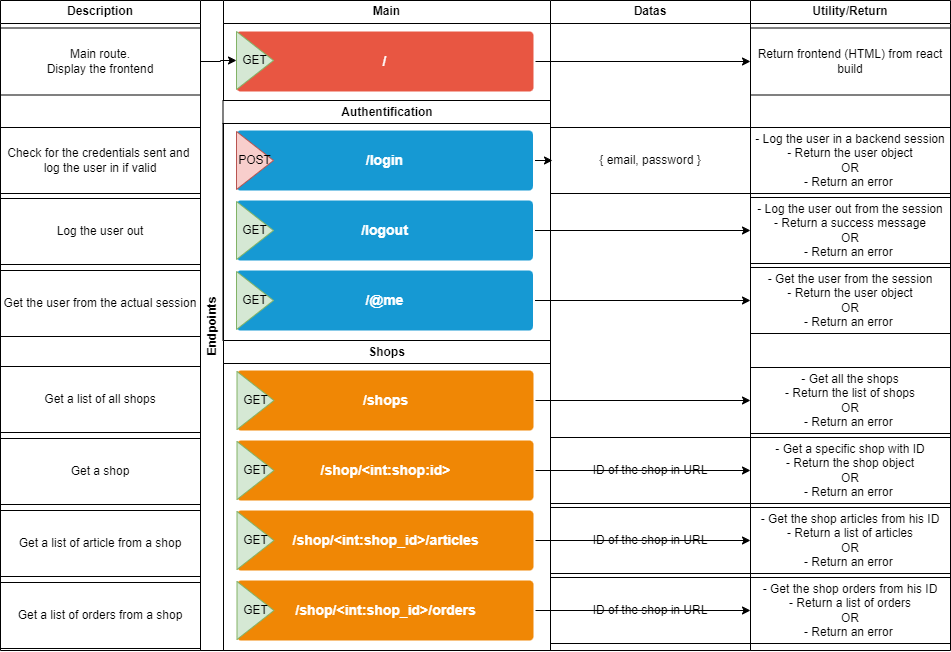

The diagram above was exported from draw.io. Its source (the exported page's mxGraphModel, read from the mxfile embedded in the PNG):
<mxGraphModel dx="1683" dy="918" grid="1" gridSize="10" guides="1" tooltips="1" connect="1" arrows="1" fold="1" page="1" pageScale="1" pageWidth="1169" pageHeight="827" background="none" math="0" shadow="0">
  <root>
    <mxCell id="0" />
    <mxCell id="1" parent="0" />
    <mxCell id="WyL4lTrS8RD97QlZPRIh-1783" value="Endpoints" style="swimlane;horizontal=0;whiteSpace=wrap;html=1;" vertex="1" parent="1">
      <mxGeometry x="200" width="350" height="650" as="geometry" />
    </mxCell>
    <mxCell id="WyL4lTrS8RD97QlZPRIh-1784" value="Main" style="swimlane;whiteSpace=wrap;html=1;" vertex="1" parent="WyL4lTrS8RD97QlZPRIh-1783">
      <mxGeometry x="23" width="327" height="101" as="geometry">
        <mxRectangle x="23" width="140" height="30" as="alternateBounds" />
      </mxGeometry>
    </mxCell>
    <mxCell id="1753" value="/" style="rounded=1;whiteSpace=wrap;html=1;shadow=0;labelBackgroundColor=none;strokeColor=none;strokeWidth=3;fillColor=#e85642;fontFamily=Helvetica;fontSize=14;fontColor=#FFFFFF;align=center;spacing=5;fontStyle=1;arcSize=7;perimeterSpacing=2;" parent="WyL4lTrS8RD97QlZPRIh-1784" vertex="1">
      <mxGeometry x="13" y="31" width="297" height="60" as="geometry" />
    </mxCell>
    <mxCell id="WyL4lTrS8RD97QlZPRIh-1796" value="GET" style="triangle;whiteSpace=wrap;html=1;fillColor=#d5e8d4;strokeColor=#82b366;" vertex="1" parent="WyL4lTrS8RD97QlZPRIh-1784">
      <mxGeometry x="13" y="31" width="37" height="58" as="geometry" />
    </mxCell>
    <mxCell id="WyL4lTrS8RD97QlZPRIh-1786" value="Authentification" style="swimlane;whiteSpace=wrap;html=1;" vertex="1" parent="WyL4lTrS8RD97QlZPRIh-1783">
      <mxGeometry x="22.5" y="100" width="327.5" height="240" as="geometry">
        <mxRectangle x="23" width="140" height="30" as="alternateBounds" />
      </mxGeometry>
    </mxCell>
    <mxCell id="WyL4lTrS8RD97QlZPRIh-1787" value="/logout" style="rounded=1;whiteSpace=wrap;html=1;shadow=0;labelBackgroundColor=none;strokeColor=none;strokeWidth=3;fillColor=#1699d3;fontFamily=Helvetica;fontSize=14;fontColor=#FFFFFF;align=center;spacing=5;fontStyle=1;arcSize=7;perimeterSpacing=2;" vertex="1" parent="WyL4lTrS8RD97QlZPRIh-1786">
      <mxGeometry x="13.5" y="100" width="296.5" height="60" as="geometry" />
    </mxCell>
    <mxCell id="WyL4lTrS8RD97QlZPRIh-1788" value="/@me" style="rounded=1;whiteSpace=wrap;html=1;shadow=0;labelBackgroundColor=none;strokeColor=none;strokeWidth=3;fillColor=#1699d3;fontFamily=Helvetica;fontSize=14;fontColor=#FFFFFF;align=center;spacing=5;fontStyle=1;arcSize=7;perimeterSpacing=2;" vertex="1" parent="WyL4lTrS8RD97QlZPRIh-1786">
      <mxGeometry x="13.5" y="170" width="296.5" height="60" as="geometry" />
    </mxCell>
    <mxCell id="WyL4lTrS8RD97QlZPRIh-1785" value="/login" style="rounded=1;whiteSpace=wrap;html=1;shadow=0;labelBackgroundColor=none;strokeColor=none;strokeWidth=3;fillColor=#1699d3;fontFamily=Helvetica;fontSize=14;fontColor=#FFFFFF;align=center;spacing=5;fontStyle=1;arcSize=7;perimeterSpacing=2;" vertex="1" parent="WyL4lTrS8RD97QlZPRIh-1786">
      <mxGeometry x="13.5" y="30" width="296.5" height="60" as="geometry" />
    </mxCell>
    <mxCell id="WyL4lTrS8RD97QlZPRIh-1817" value="GET" style="triangle;whiteSpace=wrap;html=1;fillColor=#d5e8d4;strokeColor=#82b366;" vertex="1" parent="WyL4lTrS8RD97QlZPRIh-1786">
      <mxGeometry x="13.5" y="101" width="37" height="58" as="geometry" />
    </mxCell>
    <mxCell id="WyL4lTrS8RD97QlZPRIh-1818" value="GET" style="triangle;whiteSpace=wrap;html=1;fillColor=#d5e8d4;strokeColor=#82b366;" vertex="1" parent="WyL4lTrS8RD97QlZPRIh-1786">
      <mxGeometry x="13.5" y="171" width="37" height="58" as="geometry" />
    </mxCell>
    <mxCell id="WyL4lTrS8RD97QlZPRIh-1823" value="POST" style="triangle;whiteSpace=wrap;html=1;fillColor=#f8cecc;strokeColor=#b85450;" vertex="1" parent="WyL4lTrS8RD97QlZPRIh-1786">
      <mxGeometry x="13.5" y="31" width="37" height="58" as="geometry" />
    </mxCell>
    <mxCell id="WyL4lTrS8RD97QlZPRIh-1790" value="Shops" style="swimlane;whiteSpace=wrap;html=1;" vertex="1" parent="WyL4lTrS8RD97QlZPRIh-1783">
      <mxGeometry x="23" y="340" width="327" height="310" as="geometry">
        <mxRectangle x="23" width="140" height="30" as="alternateBounds" />
      </mxGeometry>
    </mxCell>
    <mxCell id="WyL4lTrS8RD97QlZPRIh-1791" value="/shop/&amp;lt;int:shop:id&amp;gt;" style="rounded=1;whiteSpace=wrap;html=1;shadow=0;labelBackgroundColor=none;strokeColor=none;strokeWidth=3;fillColor=#F08705;fontFamily=Helvetica;fontSize=14;fontColor=#FFFFFF;align=center;spacing=5;fontStyle=1;arcSize=7;perimeterSpacing=2;" vertex="1" parent="WyL4lTrS8RD97QlZPRIh-1790">
      <mxGeometry x="13.5" y="100" width="296.5" height="60" as="geometry" />
    </mxCell>
    <mxCell id="WyL4lTrS8RD97QlZPRIh-1792" value="/shop/&amp;lt;int:shop_id&amp;gt;/articles" style="rounded=1;whiteSpace=wrap;html=1;shadow=0;labelBackgroundColor=none;strokeColor=none;strokeWidth=3;fillColor=#F08705;fontFamily=Helvetica;fontSize=14;fontColor=#FFFFFF;align=center;spacing=5;fontStyle=1;arcSize=7;perimeterSpacing=2;" vertex="1" parent="WyL4lTrS8RD97QlZPRIh-1790">
      <mxGeometry x="13.5" y="170" width="296.5" height="60" as="geometry" />
    </mxCell>
    <mxCell id="WyL4lTrS8RD97QlZPRIh-1793" value="/shops" style="rounded=1;whiteSpace=wrap;html=1;shadow=0;labelBackgroundColor=none;strokeColor=none;strokeWidth=3;fillColor=#F08705;fontFamily=Helvetica;fontSize=14;fontColor=#FFFFFF;align=center;spacing=5;fontStyle=1;arcSize=7;perimeterSpacing=2;" vertex="1" parent="WyL4lTrS8RD97QlZPRIh-1790">
      <mxGeometry x="13.5" y="30" width="296.5" height="60" as="geometry" />
    </mxCell>
    <mxCell id="WyL4lTrS8RD97QlZPRIh-1794" value="/shop/&amp;lt;int:shop_id&amp;gt;/orders" style="rounded=1;whiteSpace=wrap;html=1;shadow=0;labelBackgroundColor=none;strokeColor=none;strokeWidth=3;fillColor=#F08705;fontFamily=Helvetica;fontSize=14;fontColor=#FFFFFF;align=center;spacing=5;fontStyle=1;arcSize=7;perimeterSpacing=2;" vertex="1" parent="WyL4lTrS8RD97QlZPRIh-1790">
      <mxGeometry x="13.5" y="240" width="296.5" height="60" as="geometry" />
    </mxCell>
    <mxCell id="WyL4lTrS8RD97QlZPRIh-1819" value="GET" style="triangle;whiteSpace=wrap;html=1;fillColor=#d5e8d4;strokeColor=#82b366;" vertex="1" parent="WyL4lTrS8RD97QlZPRIh-1790">
      <mxGeometry x="13.5" y="31" width="37" height="58" as="geometry" />
    </mxCell>
    <mxCell id="WyL4lTrS8RD97QlZPRIh-1820" value="GET" style="triangle;whiteSpace=wrap;html=1;fillColor=#d5e8d4;strokeColor=#82b366;" vertex="1" parent="WyL4lTrS8RD97QlZPRIh-1790">
      <mxGeometry x="13.5" y="101" width="37" height="58" as="geometry" />
    </mxCell>
    <mxCell id="WyL4lTrS8RD97QlZPRIh-1821" value="GET" style="triangle;whiteSpace=wrap;html=1;fillColor=#d5e8d4;strokeColor=#82b366;" vertex="1" parent="WyL4lTrS8RD97QlZPRIh-1790">
      <mxGeometry x="13.5" y="171" width="37" height="58" as="geometry" />
    </mxCell>
    <mxCell id="WyL4lTrS8RD97QlZPRIh-1822" value="GET" style="triangle;whiteSpace=wrap;html=1;fillColor=#d5e8d4;strokeColor=#82b366;" vertex="1" parent="WyL4lTrS8RD97QlZPRIh-1790">
      <mxGeometry x="13.5" y="241" width="37" height="58" as="geometry" />
    </mxCell>
    <mxCell id="WyL4lTrS8RD97QlZPRIh-1844" value="Description" style="swimlane;whiteSpace=wrap;html=1;" vertex="1" parent="1">
      <mxGeometry width="200" height="650" as="geometry" />
    </mxCell>
    <mxCell id="WyL4lTrS8RD97QlZPRIh-1845" value="Main route.&lt;div&gt;Display the frontend&lt;/div&gt;" style="rounded=0;whiteSpace=wrap;html=1;" vertex="1" parent="WyL4lTrS8RD97QlZPRIh-1844">
      <mxGeometry y="27.5" width="200" height="67" as="geometry" />
    </mxCell>
    <mxCell id="WyL4lTrS8RD97QlZPRIh-1861" value="Check for the credentials sent and&amp;nbsp;&lt;div&gt;log the user in if valid&lt;/div&gt;" style="rounded=0;whiteSpace=wrap;html=1;" vertex="1" parent="WyL4lTrS8RD97QlZPRIh-1844">
      <mxGeometry y="127" width="200" height="66" as="geometry" />
    </mxCell>
    <mxCell id="WyL4lTrS8RD97QlZPRIh-1885" value="Log the user out" style="rounded=0;whiteSpace=wrap;html=1;" vertex="1" parent="WyL4lTrS8RD97QlZPRIh-1844">
      <mxGeometry y="198" width="200" height="66" as="geometry" />
    </mxCell>
    <mxCell id="WyL4lTrS8RD97QlZPRIh-1886" value="Get the user from the actual session" style="rounded=0;whiteSpace=wrap;html=1;" vertex="1" parent="WyL4lTrS8RD97QlZPRIh-1844">
      <mxGeometry y="270" width="200" height="66" as="geometry" />
    </mxCell>
    <mxCell id="WyL4lTrS8RD97QlZPRIh-1887" value="Get a list of all shops" style="rounded=0;whiteSpace=wrap;html=1;" vertex="1" parent="WyL4lTrS8RD97QlZPRIh-1844">
      <mxGeometry y="366" width="200" height="66" as="geometry" />
    </mxCell>
    <mxCell id="WyL4lTrS8RD97QlZPRIh-1888" value="Get a shop&lt;span style=&quot;color: rgba(0, 0, 0, 0); font-family: monospace; font-size: 0px; text-align: start; text-wrap: nowrap;&quot;&gt;%3CmxGraphModel%3E%3Croot%3E%3CmxCell%20id%3D%220%22%2F%3E%3CmxCell%20id%3D%221%22%20parent%3D%220%22%2F%3E%3CmxCell%20id%3D%222%22%20value%3D%22Get%20a%20list%20of%20all%20shops%22%20style%3D%22rounded%3D0%3BwhiteSpace%3Dwrap%3Bhtml%3D1%3B%22%20vertex%3D%221%22%20parent%3D%221%22%3E%3CmxGeometry%20y%3D%22366%22%20width%3D%22200%22%20height%3D%2266%22%20as%3D%22geometry%22%2F%3E%3C%2FmxCell%3E%3C%2Froot%3E%3C%2FmxGraphModel%3E&lt;/span&gt;" style="rounded=0;whiteSpace=wrap;html=1;" vertex="1" parent="WyL4lTrS8RD97QlZPRIh-1844">
      <mxGeometry y="438" width="200" height="66" as="geometry" />
    </mxCell>
    <mxCell id="WyL4lTrS8RD97QlZPRIh-1889" value="Get a list of article from a shop" style="rounded=0;whiteSpace=wrap;html=1;" vertex="1" parent="WyL4lTrS8RD97QlZPRIh-1844">
      <mxGeometry y="510" width="200" height="66" as="geometry" />
    </mxCell>
    <mxCell id="WyL4lTrS8RD97QlZPRIh-1890" value="Get a list of orders from a shop" style="rounded=0;whiteSpace=wrap;html=1;" vertex="1" parent="WyL4lTrS8RD97QlZPRIh-1844">
      <mxGeometry y="582" width="200" height="66" as="geometry" />
    </mxCell>
    <mxCell id="WyL4lTrS8RD97QlZPRIh-1849" value="Datas" style="swimlane;whiteSpace=wrap;html=1;" vertex="1" parent="1">
      <mxGeometry x="550" width="200" height="650" as="geometry" />
    </mxCell>
    <mxCell id="WyL4lTrS8RD97QlZPRIh-1854" value="{ email, password }" style="rounded=0;whiteSpace=wrap;html=1;" vertex="1" parent="WyL4lTrS8RD97QlZPRIh-1849">
      <mxGeometry y="127" width="200" height="66" as="geometry" />
    </mxCell>
    <mxCell id="WyL4lTrS8RD97QlZPRIh-1869" value="- Get all the shops&lt;div&gt;- Return the list of shops&lt;span style=&quot;color: rgba(0, 0, 0, 0); font-family: monospace; font-size: 0px; text-align: start; text-wrap: nowrap;&quot;&gt;%3CmxGraphModel%3E%3Croot%3E%3CmxCell%20id%3D%220%22%2F%3E%3CmxCell%20id%3D%221%22%20parent%3D%220%22%2F%3E%3CmxCell%20id%3D%222%22%20value%3D%22-%20Get%20the%20user%20from%20the%20session%26lt%3Bdiv%26gt%3B-%20Return%20the%20user%20object%26lt%3B%2Fdiv%26gt%3B%26lt%3Bdiv%26gt%3BOR%26lt%3B%2Fdiv%26gt%3B%26lt%3Bdiv%26gt%3B-%20Return%20an%20error%26amp%3Bnbsp%3B%26lt%3B%2Fdiv%26gt%3B%22%20style%3D%22rounded%3D0%3BwhiteSpace%3Dwrap%3Bhtml%3D1%3B%22%20vertex%3D%221%22%20parent%3D%221%22%3E%3CmxGeometry%20x%3D%22750%22%20y%3D%22260%22%20width%3D%22200%22%20height%3D%2266%22%20as%3D%22geometry%22%2F%3E%3C%2FmxCell%3E%3C%2Froot%3E%3C%2FmxGraphModel%3E&lt;/span&gt;&lt;br&gt;&lt;div&gt;OR&lt;/div&gt;&lt;div&gt;- Return an error&amp;nbsp;&lt;/div&gt;&lt;/div&gt;" style="rounded=0;whiteSpace=wrap;html=1;" vertex="1" parent="WyL4lTrS8RD97QlZPRIh-1849">
      <mxGeometry x="200" y="367" width="200" height="66" as="geometry" />
    </mxCell>
    <mxCell id="WyL4lTrS8RD97QlZPRIh-1881" value="ID of the shop in URL" style="rounded=0;whiteSpace=wrap;html=1;" vertex="1" parent="WyL4lTrS8RD97QlZPRIh-1849">
      <mxGeometry y="437" width="200" height="66" as="geometry" />
    </mxCell>
    <mxCell id="WyL4lTrS8RD97QlZPRIh-1883" value="ID of the shop in URL" style="rounded=0;whiteSpace=wrap;html=1;" vertex="1" parent="WyL4lTrS8RD97QlZPRIh-1849">
      <mxGeometry y="507" width="200" height="66" as="geometry" />
    </mxCell>
    <mxCell id="WyL4lTrS8RD97QlZPRIh-1884" value="ID of the shop in URL" style="rounded=0;whiteSpace=wrap;html=1;" vertex="1" parent="WyL4lTrS8RD97QlZPRIh-1849">
      <mxGeometry y="577" width="200" height="66" as="geometry" />
    </mxCell>
    <mxCell id="WyL4lTrS8RD97QlZPRIh-1857" style="edgeStyle=orthogonalEdgeStyle;rounded=0;orthogonalLoop=1;jettySize=auto;html=1;exitX=1;exitY=0.5;exitDx=0;exitDy=0;entryX=0.01;entryY=0.508;entryDx=0;entryDy=0;entryPerimeter=0;" edge="1" parent="1" source="WyL4lTrS8RD97QlZPRIh-1785">
      <mxGeometry relative="1" as="geometry">
        <mxPoint x="552" y="160.52800000000013" as="targetPoint" />
      </mxGeometry>
    </mxCell>
    <mxCell id="WyL4lTrS8RD97QlZPRIh-1862" value="Utility/Return" style="swimlane;whiteSpace=wrap;html=1;" vertex="1" parent="1">
      <mxGeometry x="750" width="200" height="650" as="geometry" />
    </mxCell>
    <mxCell id="WyL4lTrS8RD97QlZPRIh-1863" value="Return frontend (HTML) from react build" style="rounded=0;whiteSpace=wrap;html=1;" vertex="1" parent="WyL4lTrS8RD97QlZPRIh-1862">
      <mxGeometry y="27.5" width="200" height="67" as="geometry" />
    </mxCell>
    <mxCell id="WyL4lTrS8RD97QlZPRIh-1864" value="- Log the user in a backend session&lt;div&gt;- Return the user object&lt;/div&gt;&lt;div&gt;OR&lt;/div&gt;&lt;div&gt;- Return an error&amp;nbsp;&lt;/div&gt;" style="rounded=0;whiteSpace=wrap;html=1;" vertex="1" parent="WyL4lTrS8RD97QlZPRIh-1862">
      <mxGeometry y="127" width="200" height="66" as="geometry" />
    </mxCell>
    <mxCell id="WyL4lTrS8RD97QlZPRIh-1867" value="- Log the user out from the session&lt;div&gt;- Return a success message&lt;/div&gt;&lt;div&gt;OR&lt;/div&gt;&lt;div&gt;- Return an error&amp;nbsp;&lt;/div&gt;" style="rounded=0;whiteSpace=wrap;html=1;" vertex="1" parent="WyL4lTrS8RD97QlZPRIh-1862">
      <mxGeometry y="197" width="200" height="66" as="geometry" />
    </mxCell>
    <mxCell id="WyL4lTrS8RD97QlZPRIh-1868" value="- Get the user from the session&lt;div&gt;- Return the user object&lt;/div&gt;&lt;div&gt;OR&lt;/div&gt;&lt;div&gt;- Return an error&amp;nbsp;&lt;/div&gt;" style="rounded=0;whiteSpace=wrap;html=1;" vertex="1" parent="WyL4lTrS8RD97QlZPRIh-1862">
      <mxGeometry y="267" width="200" height="66" as="geometry" />
    </mxCell>
    <mxCell id="WyL4lTrS8RD97QlZPRIh-1875" value="- Get a specific shop with ID&lt;div&gt;- Return the shop object&lt;span style=&quot;color: rgba(0, 0, 0, 0); font-family: monospace; font-size: 0px; text-align: start; text-wrap: nowrap;&quot;&gt;%3CmxGraphModel%3E%3Croot%3E%3CmxCell%20id%3D%220%22%2F%3E%3CmxCell%20id%3D%221%22%20parent%3D%220%22%2F%3E%3CmxCell%20id%3D%222%22%20value%3D%22-%20Get%20the%20user%20from%20the%20session%26lt%3Bdiv%26gt%3B-%20Return%20the%20user%20object%26lt%3B%2Fdiv%26gt%3B%26lt%3Bdiv%26gt%3BOR%26lt%3B%2Fdiv%26gt%3B%26lt%3Bdiv%26gt%3B-%20Return%20an%20error%26amp%3Bnbsp%3B%26lt%3B%2Fdiv%26gt%3B%22%20style%3D%22rounded%3D0%3BwhiteSpace%3Dwrap%3Bhtml%3D1%3B%22%20vertex%3D%221%22%20parent%3D%221%22%3E%3CmxGeometry%20x%3D%22750%22%20y%3D%22260%22%20width%3D%22200%22%20height%3D%2266%22%20as%3D%22geometry%22%2F%3E%3C%2FmxCell%3E%3C%2Froot%3E%3C%2FmxGraphModel%3E&lt;/span&gt;&lt;br&gt;&lt;div&gt;OR&lt;/div&gt;&lt;div&gt;- Return an error&amp;nbsp;&lt;/div&gt;&lt;/div&gt;" style="rounded=0;whiteSpace=wrap;html=1;" vertex="1" parent="WyL4lTrS8RD97QlZPRIh-1862">
      <mxGeometry y="437" width="200" height="66" as="geometry" />
    </mxCell>
    <mxCell id="WyL4lTrS8RD97QlZPRIh-1876" value="- Get the shop articles from his ID&lt;div&gt;- Return a list of articles&lt;span style=&quot;color: rgba(0, 0, 0, 0); font-family: monospace; font-size: 0px; text-align: start; text-wrap: nowrap;&quot;&gt;%3CmxGraphModel%3E%3Croot%3E%3CmxCell%20id%3D%220%22%2F%3E%3CmxCell%20id%3D%221%22%20parent%3D%220%22%2F%3E%3CmxCell%20id%3D%222%22%20value%3D%22-%20Get%20the%20user%20from%20the%20session%26lt%3Bdiv%26gt%3B-%20Return%20the%20user%20object%26lt%3B%2Fdiv%26gt%3B%26lt%3Bdiv%26gt%3BOR%26lt%3B%2Fdiv%26gt%3B%26lt%3Bdiv%26gt%3B-%20Return%20an%20error%26amp%3Bnbsp%3B%26lt%3B%2Fdiv%26gt%3B%22%20style%3D%22rounded%3D0%3BwhiteSpace%3Dwrap%3Bhtml%3D1%3B%22%20vertex%3D%221%22%20parent%3D%221%22%3E%3CmxGeometry%20x%3D%22750%22%20y%3D%22260%22%20width%3D%22200%22%20height%3D%2266%22%20as%3D%22geometry%22%2F%3E%3C%2FmxCell%3E%3C%2Froot%3E%3C%2FmxGraphModel%3E&lt;/span&gt;&lt;br&gt;&lt;div&gt;OR&lt;/div&gt;&lt;div&gt;- Return an error&amp;nbsp;&lt;/div&gt;&lt;/div&gt;" style="rounded=0;whiteSpace=wrap;html=1;" vertex="1" parent="WyL4lTrS8RD97QlZPRIh-1862">
      <mxGeometry y="507" width="200" height="66" as="geometry" />
    </mxCell>
    <mxCell id="WyL4lTrS8RD97QlZPRIh-1877" value="- Get the shop orders from his ID&lt;div&gt;- Return a list of orders&lt;span style=&quot;color: rgba(0, 0, 0, 0); font-family: monospace; font-size: 0px; text-align: start; text-wrap: nowrap;&quot;&gt;%3CmxGraphModel%3E%3Croot%3E%3CmxCell%20id%3D%220%22%2F%3E%3CmxCell%20id%3D%221%22%20parent%3D%220%22%2F%3E%3CmxCell%20id%3D%222%22%20value%3D%22-%20Get%20the%20user%20from%20the%20session%26lt%3Bdiv%26gt%3B-%20Return%20the%20user%20object%26lt%3B%2Fdiv%26gt%3B%26lt%3Bdiv%26gt%3BOR%26lt%3B%2Fdiv%26gt%3B%26lt%3Bdiv%26gt%3B-%20Return%20an%20error%26amp%3Bnbsp%3B%26lt%3B%2Fdiv%26gt%3B%22%20style%3D%22rounded%3D0%3BwhiteSpace%3Dwrap%3Bhtml%3D1%3B%22%20vertex%3D%221%22%20parent%3D%221%22%3E%3CmxGeometry%20x%3D%22750%22%20y%3D%22260%22%20width%3D%22200%22%20height%3D%2266%22%20as%3D%22geometry%22%2F%3E%3C%2FmxCell%3E%3C%2Froot%3E%3C%2FmxGraphModel%3E&lt;/span&gt;&lt;br&gt;&lt;div&gt;OR&lt;/div&gt;&lt;div&gt;- Return an error&amp;nbsp;&lt;/div&gt;&lt;/div&gt;" style="rounded=0;whiteSpace=wrap;html=1;" vertex="1" parent="WyL4lTrS8RD97QlZPRIh-1862">
      <mxGeometry y="577" width="200" height="66" as="geometry" />
    </mxCell>
    <mxCell id="WyL4lTrS8RD97QlZPRIh-1865" value="" style="edgeStyle=orthogonalEdgeStyle;rounded=0;orthogonalLoop=1;jettySize=auto;html=1;" edge="1" parent="1" source="WyL4lTrS8RD97QlZPRIh-1845" target="WyL4lTrS8RD97QlZPRIh-1796">
      <mxGeometry relative="1" as="geometry" />
    </mxCell>
    <mxCell id="WyL4lTrS8RD97QlZPRIh-1866" style="edgeStyle=orthogonalEdgeStyle;rounded=0;orthogonalLoop=1;jettySize=auto;html=1;exitX=1;exitY=0.5;exitDx=0;exitDy=0;" edge="1" parent="1" source="1753" target="WyL4lTrS8RD97QlZPRIh-1863">
      <mxGeometry relative="1" as="geometry" />
    </mxCell>
    <mxCell id="WyL4lTrS8RD97QlZPRIh-1870" style="edgeStyle=orthogonalEdgeStyle;rounded=0;orthogonalLoop=1;jettySize=auto;html=1;exitX=1;exitY=0.5;exitDx=0;exitDy=0;" edge="1" parent="1" source="WyL4lTrS8RD97QlZPRIh-1788" target="WyL4lTrS8RD97QlZPRIh-1868">
      <mxGeometry relative="1" as="geometry" />
    </mxCell>
    <mxCell id="WyL4lTrS8RD97QlZPRIh-1871" style="edgeStyle=orthogonalEdgeStyle;rounded=0;orthogonalLoop=1;jettySize=auto;html=1;exitX=1;exitY=0.5;exitDx=0;exitDy=0;" edge="1" parent="1" source="WyL4lTrS8RD97QlZPRIh-1787" target="WyL4lTrS8RD97QlZPRIh-1867">
      <mxGeometry relative="1" as="geometry" />
    </mxCell>
    <mxCell id="WyL4lTrS8RD97QlZPRIh-1872" style="edgeStyle=orthogonalEdgeStyle;rounded=0;orthogonalLoop=1;jettySize=auto;html=1;exitX=1;exitY=0.5;exitDx=0;exitDy=0;" edge="1" parent="1" source="WyL4lTrS8RD97QlZPRIh-1793" target="WyL4lTrS8RD97QlZPRIh-1869">
      <mxGeometry relative="1" as="geometry" />
    </mxCell>
    <mxCell id="WyL4lTrS8RD97QlZPRIh-1878" style="edgeStyle=orthogonalEdgeStyle;rounded=0;orthogonalLoop=1;jettySize=auto;html=1;exitX=1;exitY=0.5;exitDx=0;exitDy=0;" edge="1" parent="1" source="WyL4lTrS8RD97QlZPRIh-1794" target="WyL4lTrS8RD97QlZPRIh-1877">
      <mxGeometry relative="1" as="geometry" />
    </mxCell>
    <mxCell id="WyL4lTrS8RD97QlZPRIh-1879" style="edgeStyle=orthogonalEdgeStyle;rounded=0;orthogonalLoop=1;jettySize=auto;html=1;exitX=1;exitY=0.5;exitDx=0;exitDy=0;" edge="1" parent="1" source="WyL4lTrS8RD97QlZPRIh-1792" target="WyL4lTrS8RD97QlZPRIh-1876">
      <mxGeometry relative="1" as="geometry" />
    </mxCell>
    <mxCell id="WyL4lTrS8RD97QlZPRIh-1880" style="edgeStyle=orthogonalEdgeStyle;rounded=0;orthogonalLoop=1;jettySize=auto;html=1;exitX=1;exitY=0.5;exitDx=0;exitDy=0;" edge="1" parent="1" source="WyL4lTrS8RD97QlZPRIh-1791" target="WyL4lTrS8RD97QlZPRIh-1875">
      <mxGeometry relative="1" as="geometry" />
    </mxCell>
  </root>
</mxGraphModel>